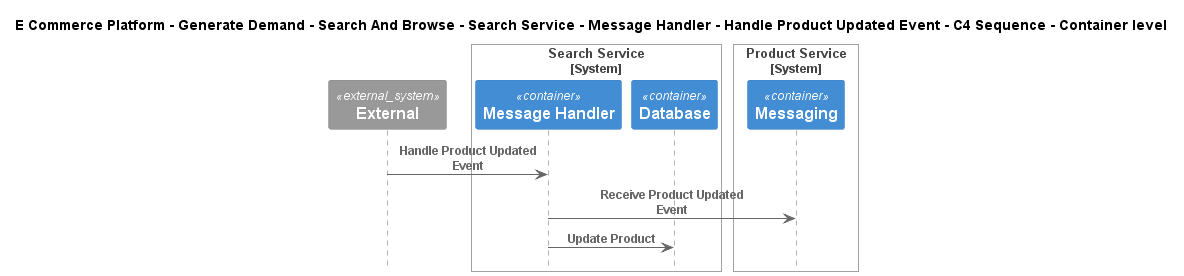

The diagram above was rendered by PlantUML. Its source (embedded in the PNG):
@startuml
!include ..\..\..\..\..\..\..\..\..\.c4s\C4_Sequence.puml

title E Commerce Platform - Generate Demand - Search And Browse - Search Service - Message Handler - Handle Product Updated Event - C4 Sequence - Container level

System_Ext(C4InterFlow.SoftwareSystems.ExternalSystem, "External", "")

System_Boundary(ECommercePlatform.GenerateDemand.SearchAndBrowse.SoftwareSystems.SearchService, "Search Service")
    Container(ECommercePlatform.GenerateDemand.SearchAndBrowse.SoftwareSystems.SearchService.Containers.MessageHandler, "Message Handler", "", "")
    Container(ECommercePlatform.GenerateDemand.SearchAndBrowse.SoftwareSystems.SearchService.Containers.Database, "Database", "", "")
Boundary_End()

System_Boundary(ECommercePlatform.CreateProduct.ProductInformationManagement.SoftwareSystems.ProductService, "Product Service")
    Container(ECommercePlatform.CreateProduct.ProductInformationManagement.SoftwareSystems.ProductService.Containers.Messaging, "Messaging", "", "")
Boundary_End()

Rel(C4InterFlow.SoftwareSystems.ExternalSystem, ECommercePlatform.GenerateDemand.SearchAndBrowse.SoftwareSystems.SearchService.Containers.MessageHandler, "Handle Product Updated Event")
Rel(ECommercePlatform.GenerateDemand.SearchAndBrowse.SoftwareSystems.SearchService.Containers.MessageHandler, ECommercePlatform.CreateProduct.ProductInformationManagement.SoftwareSystems.ProductService.Containers.Messaging, "Receive Product Updated Event")
Rel(ECommercePlatform.GenerateDemand.SearchAndBrowse.SoftwareSystems.SearchService.Containers.MessageHandler, ECommercePlatform.GenerateDemand.SearchAndBrowse.SoftwareSystems.SearchService.Containers.Database, "Update Product")


@enduml